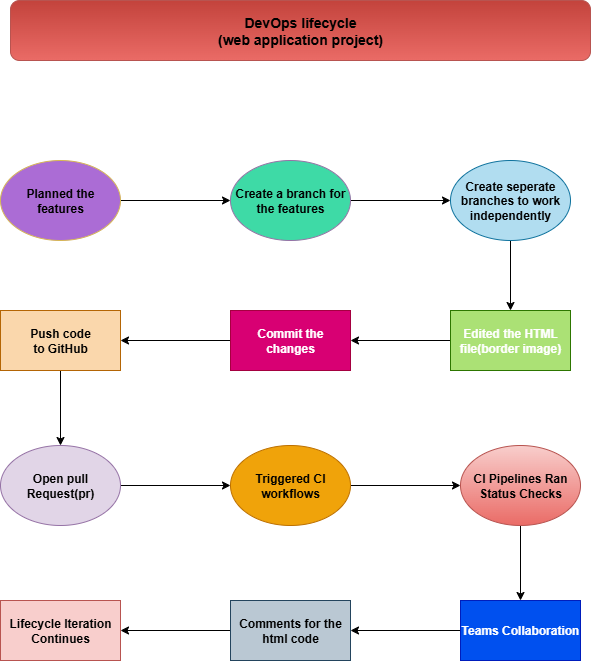

The diagram above was exported from draw.io. Its source (the exported page's mxGraphModel, read from the mxfile embedded in the PNG):
<mxGraphModel dx="1489" dy="803" grid="1" gridSize="10" guides="1" tooltips="1" connect="1" arrows="1" fold="1" page="1" pageScale="1" pageWidth="827" pageHeight="1169" math="0" shadow="0">
  <root>
    <mxCell id="0" />
    <mxCell id="1" parent="0" />
    <mxCell id="iJCG29Ovc5XYLdwiQxkR-2" value="&lt;b&gt;&lt;font style=&quot;font-size: 14px;&quot;&gt;DevOps lifecycle&lt;/font&gt;&lt;/b&gt;&lt;div&gt;&lt;b&gt;&lt;font style=&quot;font-size: 14px;&quot;&gt;(web application project)&lt;/font&gt;&lt;/b&gt;&lt;/div&gt;" style="rounded=1;whiteSpace=wrap;html=1;fillColor=light-dark(#c3433c, #512d2b);gradientColor=#ea6b66;strokeColor=#b85450;" vertex="1" parent="1">
      <mxGeometry x="120" y="60" width="580" height="60" as="geometry" />
    </mxCell>
    <mxCell id="iJCG29Ovc5XYLdwiQxkR-16" style="edgeStyle=orthogonalEdgeStyle;rounded=0;orthogonalLoop=1;jettySize=auto;html=1;exitX=1;exitY=0.5;exitDx=0;exitDy=0;entryX=0;entryY=0.5;entryDx=0;entryDy=0;" edge="1" parent="1" source="iJCG29Ovc5XYLdwiQxkR-4" target="iJCG29Ovc5XYLdwiQxkR-5">
      <mxGeometry relative="1" as="geometry" />
    </mxCell>
    <mxCell id="iJCG29Ovc5XYLdwiQxkR-4" value="&lt;b&gt;Planned the&lt;/b&gt;&lt;div&gt;&lt;b&gt;features&lt;/b&gt;&lt;/div&gt;" style="ellipse;whiteSpace=wrap;html=1;fillColor=light-dark(#ab6cd5, #281d00);strokeColor=#d6b656;" vertex="1" parent="1">
      <mxGeometry x="110" y="220" width="120" height="80" as="geometry" />
    </mxCell>
    <mxCell id="iJCG29Ovc5XYLdwiQxkR-17" style="edgeStyle=orthogonalEdgeStyle;rounded=0;orthogonalLoop=1;jettySize=auto;html=1;exitX=1;exitY=0.5;exitDx=0;exitDy=0;entryX=0;entryY=0.5;entryDx=0;entryDy=0;" edge="1" parent="1" source="iJCG29Ovc5XYLdwiQxkR-5" target="iJCG29Ovc5XYLdwiQxkR-6">
      <mxGeometry relative="1" as="geometry" />
    </mxCell>
    <mxCell id="iJCG29Ovc5XYLdwiQxkR-5" value="&lt;b&gt;Create a branch for&lt;/b&gt;&lt;div&gt;&lt;b&gt;the features&lt;/b&gt;&lt;/div&gt;" style="ellipse;whiteSpace=wrap;html=1;fillColor=light-dark(#3edaa6, #ededed);strokeColor=#9673a6;" vertex="1" parent="1">
      <mxGeometry x="340" y="220" width="120" height="80" as="geometry" />
    </mxCell>
    <mxCell id="iJCG29Ovc5XYLdwiQxkR-18" style="edgeStyle=orthogonalEdgeStyle;rounded=0;orthogonalLoop=1;jettySize=auto;html=1;exitX=0.5;exitY=1;exitDx=0;exitDy=0;entryX=0.5;entryY=0;entryDx=0;entryDy=0;" edge="1" parent="1" source="iJCG29Ovc5XYLdwiQxkR-6" target="iJCG29Ovc5XYLdwiQxkR-9">
      <mxGeometry relative="1" as="geometry" />
    </mxCell>
    <mxCell id="iJCG29Ovc5XYLdwiQxkR-6" value="&lt;b&gt;Create seperate&lt;/b&gt;&lt;div&gt;&lt;b&gt;branches to work&lt;/b&gt;&lt;/div&gt;&lt;div&gt;&lt;b&gt;independently&lt;/b&gt;&lt;/div&gt;" style="ellipse;whiteSpace=wrap;html=1;fillColor=#b1ddf0;strokeColor=#10739e;" vertex="1" parent="1">
      <mxGeometry x="560" y="220" width="120" height="80" as="geometry" />
    </mxCell>
    <mxCell id="iJCG29Ovc5XYLdwiQxkR-21" style="edgeStyle=orthogonalEdgeStyle;rounded=0;orthogonalLoop=1;jettySize=auto;html=1;exitX=0.5;exitY=1;exitDx=0;exitDy=0;entryX=0.5;entryY=0;entryDx=0;entryDy=0;" edge="1" parent="1" source="iJCG29Ovc5XYLdwiQxkR-7" target="iJCG29Ovc5XYLdwiQxkR-10">
      <mxGeometry relative="1" as="geometry" />
    </mxCell>
    <mxCell id="iJCG29Ovc5XYLdwiQxkR-7" value="&lt;b&gt;Push code&lt;/b&gt;&lt;div&gt;&lt;b&gt;to GitHub&lt;/b&gt;&lt;/div&gt;" style="rounded=0;whiteSpace=wrap;html=1;fillColor=#fad7ac;strokeColor=#b46504;" vertex="1" parent="1">
      <mxGeometry x="110" y="370" width="120" height="60" as="geometry" />
    </mxCell>
    <mxCell id="iJCG29Ovc5XYLdwiQxkR-20" style="edgeStyle=orthogonalEdgeStyle;rounded=0;orthogonalLoop=1;jettySize=auto;html=1;exitX=0;exitY=0.5;exitDx=0;exitDy=0;entryX=1;entryY=0.5;entryDx=0;entryDy=0;" edge="1" parent="1" source="iJCG29Ovc5XYLdwiQxkR-8" target="iJCG29Ovc5XYLdwiQxkR-7">
      <mxGeometry relative="1" as="geometry" />
    </mxCell>
    <mxCell id="iJCG29Ovc5XYLdwiQxkR-8" value="&lt;b&gt;Commit the changes&lt;/b&gt;" style="rounded=0;whiteSpace=wrap;html=1;fillColor=#d80073;fontColor=#ffffff;strokeColor=#A50040;" vertex="1" parent="1">
      <mxGeometry x="340" y="370" width="120" height="60" as="geometry" />
    </mxCell>
    <mxCell id="iJCG29Ovc5XYLdwiQxkR-19" style="edgeStyle=orthogonalEdgeStyle;rounded=0;orthogonalLoop=1;jettySize=auto;html=1;exitX=0;exitY=0.5;exitDx=0;exitDy=0;entryX=1;entryY=0.5;entryDx=0;entryDy=0;" edge="1" parent="1" source="iJCG29Ovc5XYLdwiQxkR-9" target="iJCG29Ovc5XYLdwiQxkR-8">
      <mxGeometry relative="1" as="geometry" />
    </mxCell>
    <mxCell id="iJCG29Ovc5XYLdwiQxkR-9" value="&lt;b&gt;Edited the HTML&lt;/b&gt;&lt;div&gt;&lt;b&gt;file(border image)&lt;/b&gt;&lt;/div&gt;" style="rounded=0;whiteSpace=wrap;html=1;fillColor=light-dark(#abe175, #4a890c);fontColor=#ffffff;strokeColor=#2D7600;" vertex="1" parent="1">
      <mxGeometry x="560" y="370" width="120" height="60" as="geometry" />
    </mxCell>
    <mxCell id="iJCG29Ovc5XYLdwiQxkR-22" style="edgeStyle=orthogonalEdgeStyle;rounded=0;orthogonalLoop=1;jettySize=auto;html=1;exitX=1;exitY=0.5;exitDx=0;exitDy=0;entryX=0;entryY=0.5;entryDx=0;entryDy=0;" edge="1" parent="1" source="iJCG29Ovc5XYLdwiQxkR-10" target="iJCG29Ovc5XYLdwiQxkR-11">
      <mxGeometry relative="1" as="geometry" />
    </mxCell>
    <mxCell id="iJCG29Ovc5XYLdwiQxkR-10" value="&lt;b&gt;Open pull Request(pr)&lt;/b&gt;" style="ellipse;whiteSpace=wrap;html=1;fillColor=#e1d5e7;strokeColor=#9673a6;" vertex="1" parent="1">
      <mxGeometry x="110" y="505" width="120" height="80" as="geometry" />
    </mxCell>
    <mxCell id="iJCG29Ovc5XYLdwiQxkR-23" style="edgeStyle=orthogonalEdgeStyle;rounded=0;orthogonalLoop=1;jettySize=auto;html=1;exitX=1;exitY=0.5;exitDx=0;exitDy=0;" edge="1" parent="1" source="iJCG29Ovc5XYLdwiQxkR-11" target="iJCG29Ovc5XYLdwiQxkR-12">
      <mxGeometry relative="1" as="geometry" />
    </mxCell>
    <mxCell id="iJCG29Ovc5XYLdwiQxkR-11" value="&lt;b&gt;Triggered CI workflows&lt;/b&gt;" style="ellipse;whiteSpace=wrap;html=1;fillColor=#f0a30a;strokeColor=#BD7000;fontColor=#000000;" vertex="1" parent="1">
      <mxGeometry x="340" y="505" width="120" height="80" as="geometry" />
    </mxCell>
    <mxCell id="iJCG29Ovc5XYLdwiQxkR-24" style="edgeStyle=orthogonalEdgeStyle;rounded=0;orthogonalLoop=1;jettySize=auto;html=1;exitX=0.5;exitY=1;exitDx=0;exitDy=0;entryX=0.5;entryY=0;entryDx=0;entryDy=0;" edge="1" parent="1" source="iJCG29Ovc5XYLdwiQxkR-12" target="iJCG29Ovc5XYLdwiQxkR-15">
      <mxGeometry relative="1" as="geometry" />
    </mxCell>
    <mxCell id="iJCG29Ovc5XYLdwiQxkR-12" value="&lt;b&gt;CI Pipelines Ran&lt;/b&gt;&lt;div&gt;&lt;b&gt;Status Checks&lt;/b&gt;&lt;/div&gt;" style="ellipse;whiteSpace=wrap;html=1;fillColor=#f8cecc;strokeColor=#b85450;gradientColor=#ea6b66;" vertex="1" parent="1">
      <mxGeometry x="570" y="505" width="120" height="80" as="geometry" />
    </mxCell>
    <mxCell id="iJCG29Ovc5XYLdwiQxkR-13" value="&lt;b&gt;Lifecycle Iteration Continues&lt;/b&gt;" style="rounded=0;whiteSpace=wrap;html=1;fillColor=#f8cecc;strokeColor=#b85450;" vertex="1" parent="1">
      <mxGeometry x="110" y="660" width="120" height="60" as="geometry" />
    </mxCell>
    <mxCell id="iJCG29Ovc5XYLdwiQxkR-26" style="edgeStyle=orthogonalEdgeStyle;rounded=0;orthogonalLoop=1;jettySize=auto;html=1;exitX=0;exitY=0.5;exitDx=0;exitDy=0;entryX=1;entryY=0.5;entryDx=0;entryDy=0;" edge="1" parent="1" source="iJCG29Ovc5XYLdwiQxkR-14" target="iJCG29Ovc5XYLdwiQxkR-13">
      <mxGeometry relative="1" as="geometry" />
    </mxCell>
    <mxCell id="iJCG29Ovc5XYLdwiQxkR-14" value="&lt;b&gt;Comments for the html code&lt;/b&gt;" style="rounded=0;whiteSpace=wrap;html=1;fillColor=#bac8d3;strokeColor=#23445d;" vertex="1" parent="1">
      <mxGeometry x="340" y="660" width="120" height="60" as="geometry" />
    </mxCell>
    <mxCell id="iJCG29Ovc5XYLdwiQxkR-25" style="edgeStyle=orthogonalEdgeStyle;rounded=0;orthogonalLoop=1;jettySize=auto;html=1;exitX=0;exitY=0.5;exitDx=0;exitDy=0;entryX=1;entryY=0.5;entryDx=0;entryDy=0;" edge="1" parent="1" source="iJCG29Ovc5XYLdwiQxkR-15" target="iJCG29Ovc5XYLdwiQxkR-14">
      <mxGeometry relative="1" as="geometry" />
    </mxCell>
    <mxCell id="iJCG29Ovc5XYLdwiQxkR-15" value="&lt;b&gt;Teams Collaboration&lt;/b&gt;" style="rounded=0;whiteSpace=wrap;html=1;fillColor=#0050ef;fontColor=#ffffff;strokeColor=#001DBC;" vertex="1" parent="1">
      <mxGeometry x="570" y="660" width="120" height="60" as="geometry" />
    </mxCell>
  </root>
</mxGraphModel>